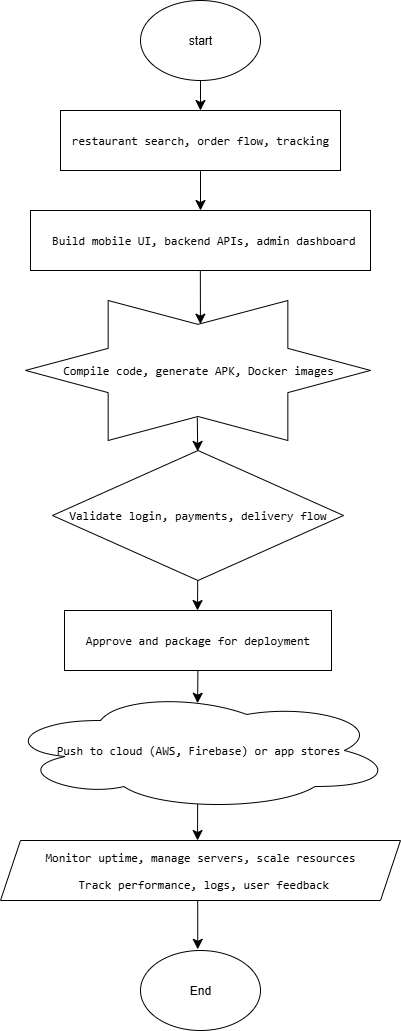

The diagram above was exported from draw.io. Its source (the exported page's mxGraphModel, read from the mxfile embedded in the PNG):
<mxGraphModel dx="608" dy="609" grid="1" gridSize="10" guides="1" tooltips="1" connect="1" arrows="1" fold="1" page="1" pageScale="1" pageWidth="850" pageHeight="1100" math="0" shadow="0">
  <root>
    <mxCell id="0" />
    <mxCell id="1" parent="0" />
    <mxCell id="l0q4tQpT9HKLuMN1u7Y1-1" value="start" style="ellipse;whiteSpace=wrap;html=1;" vertex="1" parent="1">
      <mxGeometry x="310" width="120" height="80" as="geometry" />
    </mxCell>
    <mxCell id="l0q4tQpT9HKLuMN1u7Y1-2" value="&lt;pre&gt;&lt;div&gt;restaurant search, order flow, tracking&lt;/div&gt;&lt;/pre&gt;" style="rounded=0;whiteSpace=wrap;html=1;" vertex="1" parent="1">
      <mxGeometry x="230" y="110" width="280" height="60" as="geometry" />
    </mxCell>
    <mxCell id="l0q4tQpT9HKLuMN1u7Y1-3" value="&lt;pre&gt; Build mobile UI, backend APIs, admin dashboard&lt;/pre&gt;" style="rounded=0;whiteSpace=wrap;html=1;" vertex="1" parent="1">
      <mxGeometry x="200" y="210" width="340" height="60" as="geometry" />
    </mxCell>
    <mxCell id="l0q4tQpT9HKLuMN1u7Y1-4" value="" style="verticalLabelPosition=bottom;verticalAlign=top;html=1;shape=mxgraph.basic.6_point_star" vertex="1" parent="1">
      <mxGeometry x="195" y="300" width="345" height="140" as="geometry" />
    </mxCell>
    <mxCell id="l0q4tQpT9HKLuMN1u7Y1-5" value="&lt;pre&gt;Compile code, generate APK, Docker images&lt;/pre&gt;" style="text;html=1;align=center;verticalAlign=middle;whiteSpace=wrap;rounded=0;" vertex="1" parent="1">
      <mxGeometry x="337.5" y="355" width="60" height="30" as="geometry" />
    </mxCell>
    <mxCell id="l0q4tQpT9HKLuMN1u7Y1-6" value="&lt;pre&gt;Validate login, payments, delivery flow&lt;/pre&gt;" style="rhombus;whiteSpace=wrap;html=1;" vertex="1" parent="1">
      <mxGeometry x="222" y="450" width="291" height="130" as="geometry" />
    </mxCell>
    <mxCell id="l0q4tQpT9HKLuMN1u7Y1-7" value="&lt;pre&gt;Approve and package for deployment&lt;/pre&gt;" style="rounded=0;whiteSpace=wrap;html=1;" vertex="1" parent="1">
      <mxGeometry x="234" y="610" width="267" height="60" as="geometry" />
    </mxCell>
    <mxCell id="l0q4tQpT9HKLuMN1u7Y1-8" value="&lt;pre&gt;Push to cloud (AWS, Firebase) or app stores&lt;/pre&gt;" style="ellipse;shape=cloud;whiteSpace=wrap;html=1;" vertex="1" parent="1">
      <mxGeometry x="172.5" y="690" width="390" height="120" as="geometry" />
    </mxCell>
    <mxCell id="l0q4tQpT9HKLuMN1u7Y1-10" value="&lt;pre&gt;Monitor uptime, manage servers, scale resources&lt;/pre&gt;&lt;pre&gt; Track performance, logs, user feedback&lt;/pre&gt;" style="shape=parallelogram;perimeter=parallelogramPerimeter;whiteSpace=wrap;html=1;fixedSize=1;" vertex="1" parent="1">
      <mxGeometry x="170" y="840" width="400" height="60" as="geometry" />
    </mxCell>
    <mxCell id="l0q4tQpT9HKLuMN1u7Y1-11" value="End" style="ellipse;whiteSpace=wrap;html=1;" vertex="1" parent="1">
      <mxGeometry x="310" y="950" width="120" height="80" as="geometry" />
    </mxCell>
    <mxCell id="l0q4tQpT9HKLuMN1u7Y1-12" value="" style="endArrow=classic;html=1;rounded=0;fontSize=12;startSize=8;endSize=8;curved=1;entryX=0.5;entryY=0;entryDx=0;entryDy=0;exitX=0.5;exitY=1;exitDx=0;exitDy=0;" edge="1" parent="1" source="l0q4tQpT9HKLuMN1u7Y1-1" target="l0q4tQpT9HKLuMN1u7Y1-2">
      <mxGeometry width="50" height="50" relative="1" as="geometry">
        <mxPoint x="337.5" y="120" as="sourcePoint" />
        <mxPoint x="387.5" y="70" as="targetPoint" />
      </mxGeometry>
    </mxCell>
    <mxCell id="l0q4tQpT9HKLuMN1u7Y1-13" value="" style="endArrow=classic;html=1;rounded=0;fontSize=12;startSize=8;endSize=8;curved=1;entryX=0.5;entryY=0;entryDx=0;entryDy=0;exitX=0.5;exitY=1;exitDx=0;exitDy=0;" edge="1" parent="1" source="l0q4tQpT9HKLuMN1u7Y1-2" target="l0q4tQpT9HKLuMN1u7Y1-3">
      <mxGeometry width="50" height="50" relative="1" as="geometry">
        <mxPoint x="367.21" y="170" as="sourcePoint" />
        <mxPoint x="367.21" y="200" as="targetPoint" />
      </mxGeometry>
    </mxCell>
    <mxCell id="l0q4tQpT9HKLuMN1u7Y1-15" value="" style="endArrow=classic;html=1;rounded=0;fontSize=12;startSize=8;endSize=8;curved=1;entryX=0.507;entryY=0.169;entryDx=0;entryDy=0;exitX=0.5;exitY=1;exitDx=0;exitDy=0;entryPerimeter=0;" edge="1" parent="1" target="l0q4tQpT9HKLuMN1u7Y1-4">
      <mxGeometry width="50" height="50" relative="1" as="geometry">
        <mxPoint x="369.85" y="270" as="sourcePoint" />
        <mxPoint x="369.85" y="310" as="targetPoint" />
      </mxGeometry>
    </mxCell>
    <mxCell id="l0q4tQpT9HKLuMN1u7Y1-16" value="" style="endArrow=classic;html=1;rounded=0;fontSize=12;startSize=8;endSize=8;curved=1;entryX=0.499;entryY=0.007;entryDx=0;entryDy=0;exitX=0.498;exitY=0.836;exitDx=0;exitDy=0;entryPerimeter=0;exitPerimeter=0;" edge="1" parent="1" source="l0q4tQpT9HKLuMN1u7Y1-4" target="l0q4tQpT9HKLuMN1u7Y1-6">
      <mxGeometry width="50" height="50" relative="1" as="geometry">
        <mxPoint x="367.3" y="420" as="sourcePoint" />
        <mxPoint x="367.45" y="474" as="targetPoint" />
      </mxGeometry>
    </mxCell>
    <mxCell id="l0q4tQpT9HKLuMN1u7Y1-17" value="" style="endArrow=classic;html=1;rounded=0;fontSize=12;startSize=8;endSize=8;curved=1;exitX=0.498;exitY=0.836;exitDx=0;exitDy=0;exitPerimeter=0;" edge="1" parent="1">
      <mxGeometry width="50" height="50" relative="1" as="geometry">
        <mxPoint x="367.22" y="580" as="sourcePoint" />
        <mxPoint x="367" y="610" as="targetPoint" />
      </mxGeometry>
    </mxCell>
    <mxCell id="l0q4tQpT9HKLuMN1u7Y1-18" value="" style="endArrow=classic;html=1;rounded=0;fontSize=12;startSize=8;endSize=8;curved=1;exitX=0.498;exitY=0.836;exitDx=0;exitDy=0;exitPerimeter=0;entryX=0.499;entryY=0.106;entryDx=0;entryDy=0;entryPerimeter=0;" edge="1" parent="1" target="l0q4tQpT9HKLuMN1u7Y1-8">
      <mxGeometry width="50" height="50" relative="1" as="geometry">
        <mxPoint x="367.40000000000003" y="670" as="sourcePoint" />
        <mxPoint x="367.18" y="700" as="targetPoint" />
      </mxGeometry>
    </mxCell>
    <mxCell id="l0q4tQpT9HKLuMN1u7Y1-19" value="" style="endArrow=classic;html=1;rounded=0;fontSize=12;startSize=8;endSize=8;curved=1;exitX=0.499;exitY=0.946;exitDx=0;exitDy=0;exitPerimeter=0;entryX=0.499;entryY=0.106;entryDx=0;entryDy=0;entryPerimeter=0;" edge="1" parent="1" source="l0q4tQpT9HKLuMN1u7Y1-8">
      <mxGeometry width="50" height="50" relative="1" as="geometry">
        <mxPoint x="367.47" y="807" as="sourcePoint" />
        <mxPoint x="367.07" y="840" as="targetPoint" />
      </mxGeometry>
    </mxCell>
    <mxCell id="l0q4tQpT9HKLuMN1u7Y1-20" value="" style="endArrow=classic;html=1;rounded=0;fontSize=12;startSize=8;endSize=8;curved=1;exitX=0.499;exitY=0.946;exitDx=0;exitDy=0;exitPerimeter=0;entryX=0.477;entryY=-0.015;entryDx=0;entryDy=0;entryPerimeter=0;" edge="1" parent="1" target="l0q4tQpT9HKLuMN1u7Y1-11">
      <mxGeometry width="50" height="50" relative="1" as="geometry">
        <mxPoint x="367.21" y="900" as="sourcePoint" />
        <mxPoint x="367.28" y="936" as="targetPoint" />
      </mxGeometry>
    </mxCell>
  </root>
</mxGraphModel>